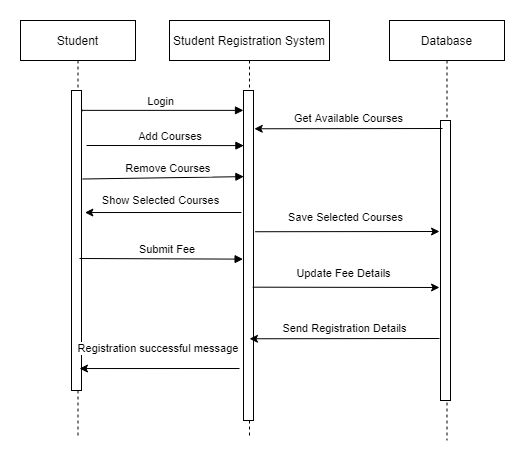

The diagram above was exported from draw.io. Its source (the exported page's mxGraphModel, read from the mxfile embedded in the PNG):
<mxGraphModel dx="1038" dy="580" grid="1" gridSize="10" guides="1" tooltips="1" connect="1" arrows="1" fold="1" page="1" pageScale="1" pageWidth="850" pageHeight="1100" math="0" shadow="0">
  <root>
    <mxCell id="0" />
    <mxCell id="1" parent="0" />
    <mxCell id="o3WmFBeLCJHJHdI7XmxM-2" value="Student Registration System" style="shape=umlLifeline;perimeter=lifelinePerimeter;container=1;collapsible=0;recursiveResize=0;rounded=0;shadow=0;strokeWidth=1;" parent="1" vertex="1">
      <mxGeometry x="290" y="102" width="160" height="418" as="geometry" />
    </mxCell>
    <mxCell id="o3WmFBeLCJHJHdI7XmxM-3" value="" style="points=[];perimeter=orthogonalPerimeter;rounded=0;shadow=0;strokeWidth=1;" parent="o3WmFBeLCJHJHdI7XmxM-2" vertex="1">
      <mxGeometry x="74" y="70" width="10" height="330" as="geometry" />
    </mxCell>
    <mxCell id="o3WmFBeLCJHJHdI7XmxM-4" value="Database" style="shape=umlLifeline;perimeter=lifelinePerimeter;container=1;collapsible=0;recursiveResize=0;rounded=0;shadow=0;strokeWidth=1;" parent="1" vertex="1">
      <mxGeometry x="510" y="102" width="115" height="420" as="geometry" />
    </mxCell>
    <mxCell id="o3WmFBeLCJHJHdI7XmxM-5" value="" style="points=[];perimeter=orthogonalPerimeter;rounded=0;shadow=0;strokeWidth=1;" parent="o3WmFBeLCJHJHdI7XmxM-4" vertex="1">
      <mxGeometry x="51" y="100" width="10" height="280" as="geometry" />
    </mxCell>
    <mxCell id="o3WmFBeLCJHJHdI7XmxM-6" value="Login" style="verticalAlign=bottom;startArrow=oval;endArrow=block;startSize=8;shadow=0;strokeWidth=1;exitX=0.501;exitY=0.215;exitDx=0;exitDy=0;exitPerimeter=0;" parent="1" source="o3WmFBeLCJHJHdI7XmxM-7" target="o3WmFBeLCJHJHdI7XmxM-3" edge="1">
      <mxGeometry relative="1" as="geometry">
        <mxPoint x="231" y="102" as="sourcePoint" />
      </mxGeometry>
    </mxCell>
    <mxCell id="o3WmFBeLCJHJHdI7XmxM-7" value="Student" style="shape=umlLifeline;perimeter=lifelinePerimeter;container=1;collapsible=0;recursiveResize=0;rounded=0;shadow=0;strokeWidth=1;" parent="1" vertex="1">
      <mxGeometry x="141" y="102" width="115" height="418" as="geometry" />
    </mxCell>
    <mxCell id="o3WmFBeLCJHJHdI7XmxM-8" value="" style="points=[];perimeter=orthogonalPerimeter;rounded=0;shadow=0;strokeWidth=1;" parent="o3WmFBeLCJHJHdI7XmxM-7" vertex="1">
      <mxGeometry x="51" y="70" width="10" height="300" as="geometry" />
    </mxCell>
    <mxCell id="o3WmFBeLCJHJHdI7XmxM-11" value="Add Courses" style="verticalAlign=bottom;endArrow=block;shadow=0;strokeWidth=1;entryX=0.04;entryY=0.167;entryDx=0;entryDy=0;entryPerimeter=0;" parent="1" target="o3WmFBeLCJHJHdI7XmxM-3" edge="1">
      <mxGeometry x="0.0701" relative="1" as="geometry">
        <mxPoint x="207" y="227" as="sourcePoint" />
        <mxPoint x="336" y="228.23000000000002" as="targetPoint" />
        <mxPoint as="offset" />
      </mxGeometry>
    </mxCell>
    <mxCell id="o3WmFBeLCJHJHdI7XmxM-16" value="Submit Fee" style="verticalAlign=bottom;endArrow=block;shadow=0;strokeWidth=1;exitX=1.18;exitY=0.509;exitDx=0;exitDy=0;exitPerimeter=0;entryX=-0.04;entryY=0.511;entryDx=0;entryDy=0;entryPerimeter=0;" parent="1" target="o3WmFBeLCJHJHdI7XmxM-3" edge="1">
      <mxGeometry x="0.0701" relative="1" as="geometry">
        <mxPoint x="199.99999999999994" y="340.00000000000006" as="sourcePoint" />
        <mxPoint x="349" y="340" as="targetPoint" />
        <mxPoint as="offset" />
      </mxGeometry>
    </mxCell>
    <mxCell id="o3WmFBeLCJHJHdI7XmxM-23" value="Remove Courses" style="verticalAlign=bottom;endArrow=block;shadow=0;strokeWidth=1;entryX=0.04;entryY=0.261;entryDx=0;entryDy=0;entryPerimeter=0;exitX=1.08;exitY=0.295;exitDx=0;exitDy=0;exitPerimeter=0;" parent="1" source="o3WmFBeLCJHJHdI7XmxM-8" target="o3WmFBeLCJHJHdI7XmxM-3" edge="1">
      <mxGeometry x="0.0701" relative="1" as="geometry">
        <mxPoint x="210" y="258" as="sourcePoint" />
        <mxPoint x="374.4000000000001" y="243.11" as="targetPoint" />
        <mxPoint as="offset" />
      </mxGeometry>
    </mxCell>
    <mxCell id="o3WmFBeLCJHJHdI7XmxM-24" value="Get Available Courses" style="endArrow=classic;html=1;entryX=1.08;entryY=0.116;entryDx=0;entryDy=0;entryPerimeter=0;" parent="1" target="o3WmFBeLCJHJHdI7XmxM-3" edge="1">
      <mxGeometry x="0.0032" y="-10" width="50" height="50" relative="1" as="geometry">
        <mxPoint x="563" y="210" as="sourcePoint" />
        <mxPoint x="380.5999999999999" y="221.44000000000005" as="targetPoint" />
        <mxPoint as="offset" />
      </mxGeometry>
    </mxCell>
    <mxCell id="o3WmFBeLCJHJHdI7XmxM-9" value="Show Selected Courses" style="endArrow=classic;html=1;entryX=1.24;entryY=0.339;entryDx=0;entryDy=0;entryPerimeter=0;" parent="1" edge="1">
      <mxGeometry x="0.0364" y="-12" width="50" height="50" relative="1" as="geometry">
        <mxPoint x="362" y="294" as="sourcePoint" />
        <mxPoint x="205.4000000000001" y="294.03999999999996" as="targetPoint" />
        <mxPoint as="offset" />
      </mxGeometry>
    </mxCell>
    <mxCell id="o3WmFBeLCJHJHdI7XmxM-25" value="Update Fee Details" style="endArrow=classic;html=1;exitX=0.92;exitY=0.596;exitDx=0;exitDy=0;exitPerimeter=0;" parent="1" source="o3WmFBeLCJHJHdI7XmxM-3" edge="1">
      <mxGeometry x="-0.0244" y="14" width="50" height="50" relative="1" as="geometry">
        <mxPoint x="380" y="369" as="sourcePoint" />
        <mxPoint x="560" y="369" as="targetPoint" />
        <mxPoint as="offset" />
      </mxGeometry>
    </mxCell>
    <mxCell id="o3WmFBeLCJHJHdI7XmxM-26" value="Save Selected Courses" style="endArrow=classic;html=1;exitX=1.16;exitY=0.428;exitDx=0;exitDy=0;exitPerimeter=0;" parent="1" source="o3WmFBeLCJHJHdI7XmxM-3" edge="1">
      <mxGeometry x="-0.0244" y="14" width="50" height="50" relative="1" as="geometry">
        <mxPoint x="378" y="314" as="sourcePoint" />
        <mxPoint x="560" y="313" as="targetPoint" />
        <mxPoint as="offset" />
      </mxGeometry>
    </mxCell>
    <mxCell id="o3WmFBeLCJHJHdI7XmxM-27" value="Send Registration Details" style="endArrow=classic;html=1;entryX=1.08;entryY=0.116;entryDx=0;entryDy=0;entryPerimeter=0;" parent="1" edge="1">
      <mxGeometry x="0.0032" y="-10" width="50" height="50" relative="1" as="geometry">
        <mxPoint x="560" y="420" as="sourcePoint" />
        <mxPoint x="369.99999999999994" y="420.28" as="targetPoint" />
        <mxPoint as="offset" />
      </mxGeometry>
    </mxCell>
    <mxCell id="o3WmFBeLCJHJHdI7XmxM-28" value="Registration successful message&amp;nbsp;" style="endArrow=classic;html=1;entryX=1.24;entryY=0.339;entryDx=0;entryDy=0;entryPerimeter=0;" parent="1" edge="1">
      <mxGeometry x="-0.0001" y="-20" width="50" height="50" relative="1" as="geometry">
        <mxPoint x="360" y="450" as="sourcePoint" />
        <mxPoint x="200.00000000000009" y="450.03999999999996" as="targetPoint" />
        <mxPoint as="offset" />
      </mxGeometry>
    </mxCell>
  </root>
</mxGraphModel>